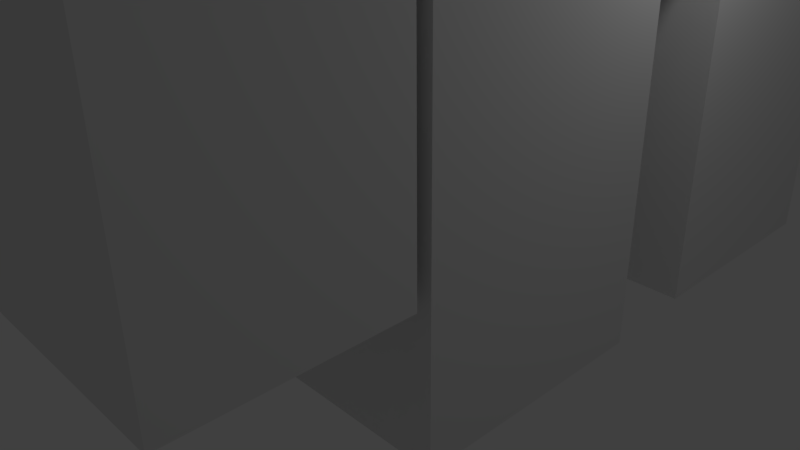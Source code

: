 # Source: boxPuzzle1.blend  (saved by Blender 2.78.0; exported with 4.5.12 LTS)
import bpy
from mathutils import Matrix  # noqa: F401  (used for matrix-valued properties, if any)

bpy.ops.wm.read_factory_settings(use_empty=True)
scene = bpy.context.scene
scene.name = 'Scene'

# ---- collections
col_collection_1 = bpy.data.collections.new('Collection 1'); scene.collection.children.link(col_collection_1)

# ---- materials (node trees are filled in below, after node groups)
mat_material = bpy.data.materials.new('Material')
mat_material.alpha_threshold = 0.0
mat_material.use_transparent_shadow = False
mat_material.roughness = 0.5
mat_material.line_color = (0.0, 0.0, 0.0, 1.0)

# ---- material node trees

# ---- world
world_world = bpy.data.worlds.new('World'); scene.world = world_world
world_world.color = (0.05088, 0.05088, 0.05088)
world_world.use_sun_shadow = False
world_world.sun_shadow_jitter_overblur = 0.0
world_world.cycles.sampling_method = 'MANUAL'

# ---- cameras
cam_camera = bpy.data.cameras.new('Camera')
cam_camera.clip_end = 100.0
cam_camera.lens = 35.0
cam_camera.sensor_width = 32.0
cam_camera.sensor_height = 18.0
cam_camera.ortho_scale = 7.314
cam_camera.dof.focus_distance = 0.0
cam_camera.dof.aperture_fstop = 128.0

# ---- lights
light_lamp = bpy.data.lights.new('Lamp', 'POINT')
light_lamp.transmission_factor = 0.0
light_lamp.cutoff_distance = 30.0
light_lamp.energy = 100.0
light_lamp.shadow_buffer_clip_start = 1.001
light_lamp.shadow_soft_size = 0.1
light_lamp.shadow_maximum_resolution = 0.006
light_lamp.use_absolute_resolution = True

# ---- meshes
me_cube_001 = bpy.data.meshes.new('Cube.001')
me_cube_001.from_pydata([(3.445, 8.225, 6.666), (3.445, 4.758, 4.541), (3.445, 4.758, 6.666), (2.547, 8.225, 4.541), (2.547, 8.225, 6.666), (2.547, 6.551, 6.666), (2.547, 6.551, 4.541), (3.445, 6.551, 6.666)], [], [(2, 5, 6, 1), (6, 5, 4, 3), (5, 7, 0, 4), (5, 2, 7)])
_uv = me_cube_001.uv_layers.new(name='UVMap')
_uv.uv.foreach_set('vector', [3.156e-07, 1.0, 1.578e-07, 0.4551, 0.7029, 0.4551, 0.7029, 1.0, 0.7029, 0.4551, 1.578e-07, 0.4551, 0.0, 0.0, 0.7029, 0.0, 0.7029, 0.5007, 1.0, 0.5007, 1.0, 0.9683, 0.7029, 0.9683, 0.7029, 0.5007, 1.0, 0.0, 1.0, 0.5007])
me_cube_001.materials.append(mat_material)
me_cube_001.use_remesh_preserve_volume = False
me_cube_001.use_remesh_preserve_attributes = False
me_cube_001.use_mirror_vertex_groups = False
me_cube_001.update()
me_cube = bpy.data.meshes.new('Cube')
me_cube.from_pydata([(-6.458, -4.852, 0.1298), (-4.089, -4.852, 0.1298), (-6.458, 8.225, 0.1298), (3.445, 0.3793, 0.1298), (-1.461, 8.225, 0.1298), (-1.461, 0.3793, 0.1298), (-0.3828, -2.577, 0.1298), (-4.089, -2.577, 0.1298), (-0.3828, -2.577, 1.792), (3.445, -4.852, 7.842), (3.445, 8.225, 7.842), (-2.944, -4.852, 0.9609), (-1.461, 0.3793, 4.542), (3.445, -2.426, 0.1298), (-0.3828, -2.426, 0.1298), (-1.792, -2.577, 1.792), (3.445, -4.852, 1.792), (3.445, -2.577, 1.792), (3.445, 8.225, 4.541), (3.445, 0.3793, 4.541), (3.445, -2.426, 4.54), (3.445, -2.577, 4.54), (-0.3828, -2.426, 4.54), (-0.3828, -2.577, 4.54), (-1.798, -4.852, 1.792), (-6.458, -4.852, 7.842), (-6.458, 8.225, 7.842), (-2.941, -2.577, 0.9629), (-1.461, 8.225, 4.541), (-6.458, -2.577, 0.1298), (-6.458, -4.852, 1.792), (-6.458, -2.426, 0.1298), (3.445, -2.426, 7.842), (3.445, -2.577, 7.842), (3.445, 8.225, 6.666), (3.445, 0.3793, 7.842), (3.445, 4.758, 4.541), (3.445, 1.453, 4.541), (3.445, 4.159, 4.541), (0.9308, 1.453, 4.542), (0.9308, 4.159, 4.542), (3.445, 1.453, 0.2084), (3.445, 4.159, 0.2084), (0.9305, 1.453, 0.2087), (0.9305, 4.159, 0.2086), (-5.485, 8.225, 0.1298), (-3.094, 8.225, 0.1298), (-3.094, 8.225, 2.394), (-5.485, 8.225, 2.394), (-5.485, 11.29, 0.1298), (-3.094, 11.29, 0.1298), (-3.094, 11.29, 2.394), (-5.485, 11.29, 2.394), (-5.485, 17.58, 0.1298), (-3.094, 17.58, 0.1298), (-3.094, 17.58, 2.729), (-5.485, 17.58, 2.729), (-9.236, 11.29, 2.729), (-9.236, 11.29, 0.1298), (-9.236, 17.58, 2.729), (-9.236, 17.58, 0.1298), (-3.094, 11.29, 4.371), (-5.485, 11.29, 4.371), (-3.094, 17.58, 4.371), (-5.485, 17.58, 4.371), (-9.236, 17.58, 4.371), (-9.236, 11.29, 4.371)], [], [(18, 28, 40, 38, 36), (22, 20, 13, 14), (4, 5, 12, 28), (8, 23, 22, 14, 6), (6, 7, 27, 15, 8), (22, 23, 21, 20), (15, 27, 11, 24), (8, 15, 24, 16, 17), (0, 1, 7, 29), (3, 19, 12, 5), (17, 21, 23, 8), (1, 0, 30, 24, 11), (2, 26, 25, 30, 0, 29, 31), (26, 10, 35, 32, 33, 9, 25), (42, 44, 43, 41), (11, 27, 7, 1), (24, 30, 25, 9, 16), (31, 29, 7, 6, 14), (28, 18, 34, 10, 26, 2, 45, 48, 47, 46, 4), (32, 20, 21, 33), (33, 21, 17, 16, 9), (40, 39, 43, 44), (35, 19, 20, 32), (20, 19, 3, 13), (14, 13, 3, 5, 4, 46, 45, 2, 31), (37, 38, 42, 41), (38, 40, 44, 42), (39, 37, 41, 43), (40, 28, 12, 39), (10, 34, 18, 36, 38, 37, 19, 35), (39, 12, 19, 37), (48, 45, 49, 52), (52, 49, 58, 57), (46, 47, 51, 50), (47, 48, 52, 51), (45, 46, 50, 49), (54, 55, 56, 53), (50, 51, 55, 54), (59, 56, 64, 65), (49, 50, 54, 53), (57, 58, 60, 59), (49, 53, 60, 58), (55, 51, 61, 63), (53, 56, 59, 60), (61, 62, 64, 63), (64, 62, 66, 65), (52, 57, 66, 62), (56, 55, 63, 64), (57, 59, 65, 66), (51, 52, 62, 61)])
_uv = me_cube.uv_layers.new(name='UVMap')
_uv.uv.foreach_set('vector', [0.6244, 0.5212, 0.7912, 0.5212, 0.7099, 0.6567, 0.6244, 0.6567, 0.6244, 0.6367, 0.6244, 0.7826, 0.7546, 0.7826, 0.7546, 0.9295, 0.6244, 0.9295, 0.9187, 0.0, 0.9187, 0.2614, 0.7686, 0.2614, 0.7687, 3.177e-08, 0.6042, 0.8571, 0.6042, 0.7655, 0.6093, 0.7655, 0.6093, 0.9125, 0.6042, 0.9125, 0.992, 0.5212, 0.992, 0.6447, 0.9637, 0.6064, 0.9355, 0.5682, 0.9355, 0.5212, 0.6144, 0.8931, 0.6093, 0.8931, 0.6093, 0.7655, 0.6144, 0.7655, 0.1926, 0.7038, 0.2311, 0.6973, 0.2443, 0.772, 0.2059, 0.7785, 0.1454, 0.7118, 0.1926, 0.7038, 0.2059, 0.7785, 0.03017, 0.8081, 0.01705, 0.7334, 0.3621, 0.7522, 0.2827, 0.7655, 0.2696, 0.6908, 0.349, 0.6775, 0.3621, 0.7655, 0.5121, 0.7655, 0.5121, 0.929, 0.3621, 0.929, 0.171, 0.8081, 0.2645, 0.8081, 0.2645, 0.9356, 0.171, 0.9356, 0.9187, 0.07891, 0.9187, 0.0, 0.9752, 1.588e-08, 0.9752, 0.1552, 0.947, 0.1171, 0.2545, 0.8557, 9.441e-08, 0.8557, 0.0, 0.4279, 0.1996, 0.4279, 0.2545, 0.4279, 0.2545, 0.5023, 0.2545, 0.5072, 0.3268, 6.24e-08, 0.6536, 0.0, 0.6536, 0.2567, 0.6536, 0.3485, 0.6536, 0.3534, 0.6536, 0.4279, 0.3268, 0.4279, 0.5977, 1.0, 0.5121, 1.0, 0.5121, 0.9099, 0.5977, 0.9099, 0.2443, 0.772, 0.2311, 0.6973, 0.2696, 0.6908, 0.2827, 0.7655, 0.8533, 0.1715, 0.8533, 0.324, 0.6536, 0.324, 0.6536, 7.8e-09, 0.8533, 0.0, 0.3481, 0.6725, 0.349, 0.6775, 0.2696, 0.6908, 0.1454, 0.7118, 0.1445, 0.7068, 0.5121, 0.5991, 0.5121, 0.4356, 0.5844, 0.4356, 0.6244, 0.4356, 0.6244, 0.7655, 0.3621, 0.7655, 0.3621, 0.7331, 0.4505, 0.7331, 0.4505, 0.6535, 0.3621, 0.6535, 0.3621, 0.5991, 0.3621, 0.3548, 0.4744, 0.3548, 0.4744, 0.3598, 0.3621, 0.3598, 0.3621, 0.3598, 0.4744, 0.3598, 0.5679, 0.3598, 0.5679, 0.4356, 0.3621, 0.4356, 0.5121, 0.7655, 0.6042, 0.7655, 0.6042, 0.9099, 0.5121, 0.9099, 0.3621, 0.2614, 0.4744, 0.2614, 0.4744, 0.3548, 0.3621, 0.3548, 0.4744, 0.3548, 0.4744, 0.2614, 0.6244, 0.2614, 0.6244, 0.3548, 0.1445, 0.7068, 0.01618, 0.7284, 0.0, 0.6363, 0.1644, 0.6086, 0.1192, 0.3511, 0.1739, 0.3418, 0.2541, 0.3283, 0.2867, 0.3228, 0.3481, 0.6725, 0.4744, 0.2256, 0.4744, 0.1355, 0.6217, 0.1355, 0.6217, 0.2256, 0.171, 0.9524, 0.08552, 0.9524, 0.08552, 0.8081, 0.171, 0.8081, 4.662e-08, 0.8081, 0.08552, 0.8081, 0.08552, 0.9524, 0.0, 0.9524, 0.7099, 0.6567, 0.7912, 0.5212, 0.7912, 0.7826, 0.7099, 0.7468, 0.3621, 3.177e-08, 0.4021, 3.177e-08, 0.4744, 0.0, 0.4744, 0.1155, 0.4744, 0.1355, 0.4744, 0.2256, 0.4744, 0.2614, 0.3621, 0.2614, 0.7099, 0.7468, 0.7912, 0.7826, 0.6244, 0.7826, 0.6244, 0.7468, 0.2645, 0.8081, 0.3529, 0.8081, 0.3529, 0.9102, 0.2645, 0.9102, 0.9216, 0.4366, 0.8333, 0.4366, 0.8333, 0.3117, 0.9216, 0.3117, 0.7686, 0.3117, 0.6802, 0.3117, 0.6802, 0.2095, 0.7686, 0.2095, 1.0, 0.2574, 0.9187, 0.2574, 0.9187, 0.1552, 1.0, 0.1552, 0.2541, 0.3283, 0.1739, 0.3418, 0.1563, 0.2412, 0.2364, 0.2277, 0.9355, 0.9353, 0.8471, 0.9353, 0.8471, 0.8557, 0.9355, 0.8557, 0.7686, 0.2095, 0.6802, 0.2095, 0.6802, 0.0, 0.7686, 6.354e-08, 0.8471, 0.7308, 0.8471, 0.8557, 0.7912, 0.8557, 0.7912, 0.7308, 0.2364, 0.2277, 0.1563, 0.2412, 0.12, 0.03469, 0.2001, 0.02118, 0.8796, 0.7308, 0.7912, 0.7308, 0.7912, 0.5212, 0.8796, 0.5212, 0.2364, 0.2277, 0.2001, 0.02118, 0.3258, 0.0, 0.3621, 0.2065, 0.6802, 0.0, 0.6802, 0.2095, 0.6244, 0.2095, 0.6244, 0.0, 0.9355, 0.8557, 0.8471, 0.8557, 0.8471, 0.7308, 0.9355, 0.7308, 0.6244, 0.3117, 0.7057, 0.3117, 0.7057, 0.5212, 0.6244, 0.5212, 0.7057, 0.5212, 0.7057, 0.3117, 0.8333, 0.3117, 0.8333, 0.5212, 0.9216, 0.4366, 0.9216, 0.3117, 0.9775, 0.3117, 0.9775, 0.4366, 0.8471, 0.8557, 0.8471, 0.9353, 0.7912, 0.9353, 0.7912, 0.8557, 0.8796, 0.7308, 0.8796, 0.5212, 0.9355, 0.5212, 0.9355, 0.7308, 0.9216, 0.5163, 0.9216, 0.4366, 0.9775, 0.4366, 0.9775, 0.5163])
me_cube.materials.append(mat_material)
me_cube.use_remesh_preserve_volume = False
me_cube.use_remesh_preserve_attributes = False
me_cube.use_mirror_vertex_groups = False
me_cube.update()

# ---- objects
ob_ramp = bpy.data.objects.new('ramp', me_cube_001)
ob_boxpuzzle1 = bpy.data.objects.new('boxPuzzle1', me_cube)
ob_lamp = bpy.data.objects.new('Lamp', light_lamp)
ob_camera = bpy.data.objects.new('Camera', cam_camera)

# ---- transforms, parenting, visibility, modifiers, constraints
ob_ramp.location = (0.0, 0.0, 0.0)
ob_ramp.lock_rotations_4d = False
ob_ramp.empty_display_type = 'ARROWS'
ob_ramp.lineart.crease_threshold = 0.0
_vg = ob_ramp.vertex_groups.new(name='bevel')
_m = ob_ramp.modifiers.new('Bevel', 'BEVEL')
_m.width = 0.327
_m.width_pct = 0.327
_m.segments = 25
_m.limit_method = 'VGROUP'
_m.vertex_group = 'bevel'
_m.spread = 0.0
ob_boxpuzzle1.location = (0.0, 0.0, 0.0)
ob_boxpuzzle1.lock_rotations_4d = False
ob_boxpuzzle1.empty_display_type = 'ARROWS'
ob_boxpuzzle1.lineart.crease_threshold = 0.0
_vg = ob_boxpuzzle1.vertex_groups.new(name='bevel')
_vg.add([1, 7, 15, 24], 1.0, 'REPLACE')
_m = ob_boxpuzzle1.modifiers.new('Bevel', 'BEVEL')
_m.width = 0.327
_m.width_pct = 0.327
_m.segments = 25
_m.limit_method = 'VGROUP'
_m.vertex_group = 'bevel'
_m.spread = 0.0
ob_lamp.location = (4.076, 1.005, 5.904)
ob_lamp.rotation_euler = (0.6503, 0.05522, 1.866)
ob_lamp.lock_rotations_4d = False
ob_lamp.empty_display_type = 'ARROWS'
ob_lamp.color = (0.0, 0.0, 0.0, 0.0)
ob_lamp.lineart.crease_threshold = 0.0
ob_camera.location = (7.481, -6.508, 5.344)
ob_camera.rotation_euler = (1.109, 0.01082, 0.8149)
ob_camera.lock_rotations_4d = False
ob_camera.empty_display_type = 'ARROWS'
ob_camera.color = (0.0, 0.0, 0.0, 0.0)
ob_camera.display_type = 'WIRE'
ob_camera.lineart.crease_threshold = 0.0

# ---- collection membership
col_collection_1.objects.link(ob_ramp)
col_collection_1.objects.link(ob_boxpuzzle1)
col_collection_1.objects.link(ob_lamp)
col_collection_1.objects.link(ob_camera)

# ---- scene / render settings (as saved in the file)
scene.camera = ob_camera
scene.frame_start = 1; scene.frame_end = 250; scene.frame_set(1)
scene.render.engine = 'BLENDER_EEVEE_NEXT'
scene.render.resolution_percentage = 50
scene.render.dither_intensity = 0.0
scene.cycles.use_denoising = False
scene.cycles.samples = 128
scene.cycles.sampling_pattern = 'TABULATED_SOBOL'
scene.cycles.light_sampling_threshold = 0.0
scene.cycles.use_adaptive_sampling = False
scene.cycles.use_light_tree = False
scene.cycles.blur_glossy = 0.0
scene.cycles.sample_clamp_indirect = 0.0
scene.view_settings.view_transform = 'Standard'
bpy.context.view_layer.update()
